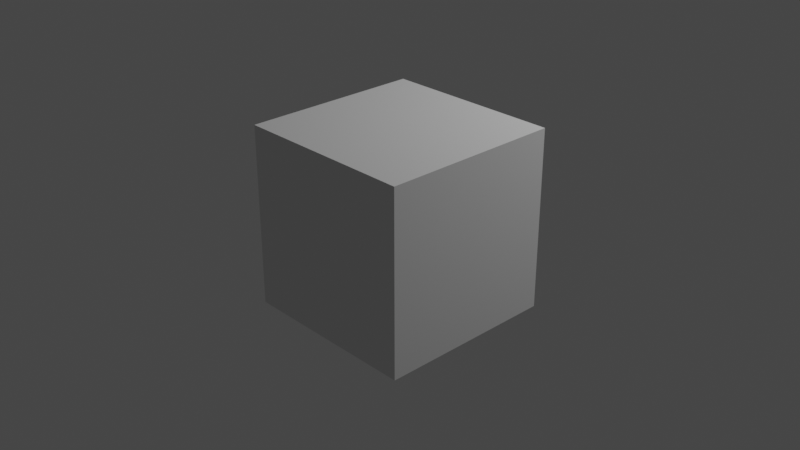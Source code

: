# Source: startup.blend  (saved by Blender 2.80.51; exported with 4.5.12 LTS)
import bpy
from mathutils import Matrix  # noqa: F401  (used for matrix-valued properties, if any)

bpy.ops.wm.read_factory_settings(use_empty=True)
scene = bpy.context.scene
scene.name = 'Scene'

# ---- collections
col_collection = bpy.data.collections.new('Collection'); scene.collection.children.link(col_collection)

# ---- world
world_world = bpy.data.worlds.new('World'); scene.world = world_world
world_world.use_nodes = True; world_world.node_tree.nodes.clear()
_N = world_world.node_tree.nodes; _L = world_world.node_tree.links
n0 = _N.new('ShaderNodeOutputWorld'); n0.name = 'World Output'; n0.location = (300, 300)
n1 = _N.new('ShaderNodeBackground'); n1.name = 'Background'; n1.location = (10, 300)
n1.inputs[0].default_value = (0.05088, 0.05088, 0.05088, 1.0)
_L.new(n1.outputs[0], n0.inputs[0])
n0.is_active_output = True
world_world.color = (0.05088, 0.05088, 0.05088)
world_world.use_sun_shadow = False
world_world.sun_shadow_jitter_overblur = 0.0

# ---- cameras
cam_camera = bpy.data.cameras.new('Camera')
cam_camera.clip_end = 100.0
cam_camera.ortho_scale = 7.314
cam_camera.dof.focus_distance = 0.0
cam_camera.dof.aperture_fstop = 128.0

# ---- lights
light_point = bpy.data.lights.new('Point', 'POINT')
light_point.transmission_factor = 0.0
light_point.energy = 1000.0
light_point.shadow_buffer_clip_start = 0.5
light_point.shadow_soft_size = 0.25
light_point.shadow_maximum_resolution = 0.006
light_point.use_absolute_resolution = True

# ---- meshes
me_cube_002 = bpy.data.meshes.new('Cube.002')
me_cube_002.from_pydata([(-1.0, -1.0, -1.0), (-1.0, -1.0, 1.0), (-1.0, 1.0, -1.0), (-1.0, 1.0, 1.0), (1.0, -1.0, -1.0), (1.0, -1.0, 1.0), (1.0, 1.0, -1.0), (1.0, 1.0, 1.0)], [], [(0, 1, 3, 2), (2, 3, 7, 6), (6, 7, 5, 4), (4, 5, 1, 0), (2, 6, 4, 0), (7, 3, 1, 5)])
_uv = me_cube_002.uv_layers.new(name='UVMap')
_uv.uv.foreach_set('vector', [0.375, 0.0, 0.625, 0.0, 0.625, 0.25, 0.375, 0.25, 0.375, 0.25, 0.625, 0.25, 0.625, 0.5, 0.375, 0.5, 0.375, 0.5, 0.625, 0.5, 0.625, 0.75, 0.375, 0.75, 0.375, 0.75, 0.625, 0.75, 0.625, 1.0, 0.375, 1.0, 0.125, 0.5, 0.375, 0.5, 0.375, 0.75, 0.125, 0.75, 0.625, 0.5, 0.875, 0.5, 0.875, 0.75, 0.625, 0.75])
me_cube_002.use_remesh_preserve_volume = False
me_cube_002.use_remesh_preserve_attributes = False
me_cube_002.use_mirror_vertex_groups = False
me_cube_002.update()

# ---- objects
ob_camera = bpy.data.objects.new('Camera', cam_camera)
ob_cube = bpy.data.objects.new('Cube', me_cube_002)
ob_point = bpy.data.objects.new('Point', light_point)

# ---- transforms, parenting, visibility, modifiers, constraints
ob_camera.location = (7.359, -6.926, 4.958)
ob_camera.rotation_euler = (1.109, 0.0, 0.8149)
ob_camera.lock_rotations_4d = False
ob_camera.empty_display_type = 'ARROWS'
ob_camera.color = (0.0, 0.0, 0.0, 0.0)
ob_camera.display_type = 'WIRE'
ob_camera.lineart.crease_threshold = 0.0
ob_cube.location = (0.0, 0.0, 0.0)
ob_cube.lineart.crease_threshold = 0.0
ob_point.location = (3.055, 4.834, 5.826)
ob_point.lineart.crease_threshold = 0.0

# ---- collection membership
col_collection.objects.link(ob_camera)
col_collection.objects.link(ob_cube)
col_collection.objects.link(ob_point)

# ---- scene / render settings (as saved in the file)
scene.camera = ob_camera
scene.frame_start = 1; scene.frame_end = 250; scene.frame_set(1)
scene.render.engine = 'BLENDER_EEVEE_NEXT'
scene.cycles.use_denoising = False
scene.cycles.samples = 128
scene.cycles.sampling_pattern = 'TABULATED_SOBOL'
scene.cycles.use_adaptive_sampling = False
scene.cycles.use_light_tree = False
scene.view_settings.view_transform = 'Filmic'
bpy.context.view_layer.update()
